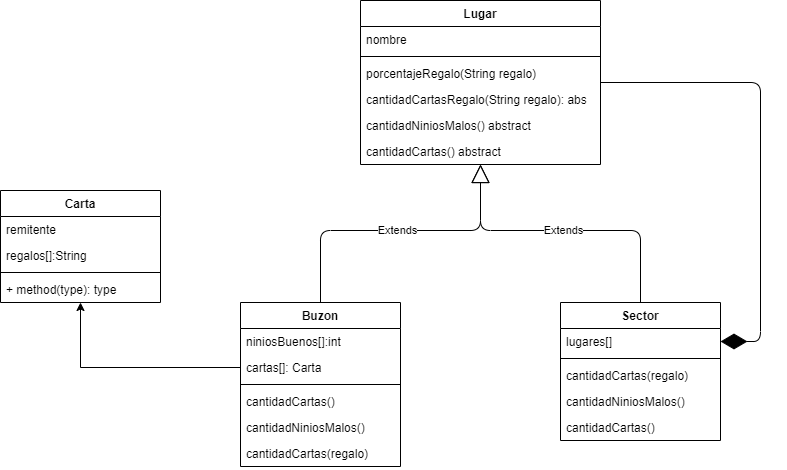

The diagram above was exported from draw.io. Its source (the exported page's mxGraphModel, read from the mxfile embedded in the PNG):
<mxGraphModel dx="1038" dy="624" grid="1" gridSize="10" guides="1" tooltips="1" connect="1" arrows="1" fold="1" page="1" pageScale="1" pageWidth="827" pageHeight="1169" math="0" shadow="0">
  <root>
    <mxCell id="0" />
    <mxCell id="1" parent="0" />
    <mxCell id="OHSoa9cf2O0kz17mDfcU-1" value="Buzon" style="swimlane;fontStyle=1;align=center;verticalAlign=top;childLayout=stackLayout;horizontal=1;startSize=26;horizontalStack=0;resizeParent=1;resizeParentMax=0;resizeLast=0;collapsible=1;marginBottom=0;" vertex="1" parent="1">
      <mxGeometry x="280" y="312" width="160" height="164" as="geometry" />
    </mxCell>
    <mxCell id="OHSoa9cf2O0kz17mDfcU-2" value="niniosBuenos[]:int" style="text;strokeColor=none;fillColor=none;align=left;verticalAlign=top;spacingLeft=4;spacingRight=4;overflow=hidden;rotatable=0;points=[[0,0.5],[1,0.5]];portConstraint=eastwest;" vertex="1" parent="OHSoa9cf2O0kz17mDfcU-1">
      <mxGeometry y="26" width="160" height="26" as="geometry" />
    </mxCell>
    <mxCell id="OHSoa9cf2O0kz17mDfcU-14" value="cartas[]: Carta" style="text;strokeColor=none;fillColor=none;align=left;verticalAlign=top;spacingLeft=4;spacingRight=4;overflow=hidden;rotatable=0;points=[[0,0.5],[1,0.5]];portConstraint=eastwest;" vertex="1" parent="OHSoa9cf2O0kz17mDfcU-1">
      <mxGeometry y="52" width="160" height="26" as="geometry" />
    </mxCell>
    <mxCell id="OHSoa9cf2O0kz17mDfcU-3" value="" style="line;strokeWidth=1;fillColor=none;align=left;verticalAlign=middle;spacingTop=-1;spacingLeft=3;spacingRight=3;rotatable=0;labelPosition=right;points=[];portConstraint=eastwest;" vertex="1" parent="OHSoa9cf2O0kz17mDfcU-1">
      <mxGeometry y="78" width="160" height="8" as="geometry" />
    </mxCell>
    <mxCell id="OHSoa9cf2O0kz17mDfcU-30" value="cantidadCartas()" style="text;strokeColor=none;fillColor=none;align=left;verticalAlign=top;spacingLeft=4;spacingRight=4;overflow=hidden;rotatable=0;points=[[0,0.5],[1,0.5]];portConstraint=eastwest;" vertex="1" parent="OHSoa9cf2O0kz17mDfcU-1">
      <mxGeometry y="86" width="160" height="26" as="geometry" />
    </mxCell>
    <mxCell id="OHSoa9cf2O0kz17mDfcU-29" value="cantidadNiniosMalos()" style="text;strokeColor=none;fillColor=none;align=left;verticalAlign=top;spacingLeft=4;spacingRight=4;overflow=hidden;rotatable=0;points=[[0,0.5],[1,0.5]];portConstraint=eastwest;" vertex="1" parent="OHSoa9cf2O0kz17mDfcU-1">
      <mxGeometry y="112" width="160" height="26" as="geometry" />
    </mxCell>
    <mxCell id="OHSoa9cf2O0kz17mDfcU-28" value="cantidadCartas(regalo)" style="text;strokeColor=none;fillColor=none;align=left;verticalAlign=top;spacingLeft=4;spacingRight=4;overflow=hidden;rotatable=0;points=[[0,0.5],[1,0.5]];portConstraint=eastwest;" vertex="1" parent="OHSoa9cf2O0kz17mDfcU-1">
      <mxGeometry y="138" width="160" height="26" as="geometry" />
    </mxCell>
    <mxCell id="OHSoa9cf2O0kz17mDfcU-5" value="Lugar" style="swimlane;fontStyle=1;align=center;verticalAlign=top;childLayout=stackLayout;horizontal=1;startSize=26;horizontalStack=0;resizeParent=1;resizeParentMax=0;resizeLast=0;collapsible=1;marginBottom=0;" vertex="1" parent="1">
      <mxGeometry x="400" y="10" width="240" height="164" as="geometry" />
    </mxCell>
    <mxCell id="OHSoa9cf2O0kz17mDfcU-6" value="nombre" style="text;strokeColor=none;fillColor=none;align=left;verticalAlign=top;spacingLeft=4;spacingRight=4;overflow=hidden;rotatable=0;points=[[0,0.5],[1,0.5]];portConstraint=eastwest;" vertex="1" parent="OHSoa9cf2O0kz17mDfcU-5">
      <mxGeometry y="26" width="240" height="26" as="geometry" />
    </mxCell>
    <mxCell id="OHSoa9cf2O0kz17mDfcU-7" value="" style="line;strokeWidth=1;fillColor=none;align=left;verticalAlign=middle;spacingTop=-1;spacingLeft=3;spacingRight=3;rotatable=0;labelPosition=right;points=[];portConstraint=eastwest;" vertex="1" parent="OHSoa9cf2O0kz17mDfcU-5">
      <mxGeometry y="52" width="240" height="8" as="geometry" />
    </mxCell>
    <mxCell id="OHSoa9cf2O0kz17mDfcU-8" value="porcentajeRegalo(String regalo)" style="text;strokeColor=none;fillColor=none;align=left;verticalAlign=top;spacingLeft=4;spacingRight=4;overflow=hidden;rotatable=0;points=[[0,0.5],[1,0.5]];portConstraint=eastwest;" vertex="1" parent="OHSoa9cf2O0kz17mDfcU-5">
      <mxGeometry y="60" width="240" height="26" as="geometry" />
    </mxCell>
    <mxCell id="OHSoa9cf2O0kz17mDfcU-17" value="cantidadCartasRegalo(String regalo): abs" style="text;strokeColor=none;fillColor=none;align=left;verticalAlign=top;spacingLeft=4;spacingRight=4;overflow=hidden;rotatable=0;points=[[0,0.5],[1,0.5]];portConstraint=eastwest;" vertex="1" parent="OHSoa9cf2O0kz17mDfcU-5">
      <mxGeometry y="86" width="240" height="26" as="geometry" />
    </mxCell>
    <mxCell id="OHSoa9cf2O0kz17mDfcU-18" value="cantidadNiniosMalos() abstract" style="text;strokeColor=none;fillColor=none;align=left;verticalAlign=top;spacingLeft=4;spacingRight=4;overflow=hidden;rotatable=0;points=[[0,0.5],[1,0.5]];portConstraint=eastwest;" vertex="1" parent="OHSoa9cf2O0kz17mDfcU-5">
      <mxGeometry y="112" width="240" height="26" as="geometry" />
    </mxCell>
    <mxCell id="OHSoa9cf2O0kz17mDfcU-19" value="cantidadCartas() abstract" style="text;strokeColor=none;fillColor=none;align=left;verticalAlign=top;spacingLeft=4;spacingRight=4;overflow=hidden;rotatable=0;points=[[0,0.5],[1,0.5]];portConstraint=eastwest;" vertex="1" parent="OHSoa9cf2O0kz17mDfcU-5">
      <mxGeometry y="138" width="240" height="26" as="geometry" />
    </mxCell>
    <mxCell id="OHSoa9cf2O0kz17mDfcU-9" value="Carta" style="swimlane;fontStyle=1;align=center;verticalAlign=top;childLayout=stackLayout;horizontal=1;startSize=26;horizontalStack=0;resizeParent=1;resizeParentMax=0;resizeLast=0;collapsible=1;marginBottom=0;" vertex="1" parent="1">
      <mxGeometry x="40" y="200" width="160" height="112" as="geometry" />
    </mxCell>
    <mxCell id="OHSoa9cf2O0kz17mDfcU-10" value="remitente" style="text;strokeColor=none;fillColor=none;align=left;verticalAlign=top;spacingLeft=4;spacingRight=4;overflow=hidden;rotatable=0;points=[[0,0.5],[1,0.5]];portConstraint=eastwest;" vertex="1" parent="OHSoa9cf2O0kz17mDfcU-9">
      <mxGeometry y="26" width="160" height="26" as="geometry" />
    </mxCell>
    <mxCell id="OHSoa9cf2O0kz17mDfcU-13" value="regalos[]:String" style="text;strokeColor=none;fillColor=none;align=left;verticalAlign=top;spacingLeft=4;spacingRight=4;overflow=hidden;rotatable=0;points=[[0,0.5],[1,0.5]];portConstraint=eastwest;" vertex="1" parent="OHSoa9cf2O0kz17mDfcU-9">
      <mxGeometry y="52" width="160" height="26" as="geometry" />
    </mxCell>
    <mxCell id="OHSoa9cf2O0kz17mDfcU-11" value="" style="line;strokeWidth=1;fillColor=none;align=left;verticalAlign=middle;spacingTop=-1;spacingLeft=3;spacingRight=3;rotatable=0;labelPosition=right;points=[];portConstraint=eastwest;" vertex="1" parent="OHSoa9cf2O0kz17mDfcU-9">
      <mxGeometry y="78" width="160" height="8" as="geometry" />
    </mxCell>
    <mxCell id="OHSoa9cf2O0kz17mDfcU-12" value="+ method(type): type" style="text;strokeColor=none;fillColor=none;align=left;verticalAlign=top;spacingLeft=4;spacingRight=4;overflow=hidden;rotatable=0;points=[[0,0.5],[1,0.5]];portConstraint=eastwest;" vertex="1" parent="OHSoa9cf2O0kz17mDfcU-9">
      <mxGeometry y="86" width="160" height="26" as="geometry" />
    </mxCell>
    <mxCell id="OHSoa9cf2O0kz17mDfcU-15" style="edgeStyle=orthogonalEdgeStyle;rounded=0;orthogonalLoop=1;jettySize=auto;html=1;" edge="1" parent="1" source="OHSoa9cf2O0kz17mDfcU-14" target="OHSoa9cf2O0kz17mDfcU-9">
      <mxGeometry relative="1" as="geometry" />
    </mxCell>
    <mxCell id="OHSoa9cf2O0kz17mDfcU-16" value="Extends" style="endArrow=block;endSize=16;endFill=0;html=1;" edge="1" parent="1" source="OHSoa9cf2O0kz17mDfcU-1" target="OHSoa9cf2O0kz17mDfcU-5">
      <mxGeometry width="160" relative="1" as="geometry">
        <mxPoint x="330" y="320" as="sourcePoint" />
        <mxPoint x="490" y="320" as="targetPoint" />
        <Array as="points">
          <mxPoint x="360" y="240" />
          <mxPoint x="520" y="240" />
        </Array>
      </mxGeometry>
    </mxCell>
    <mxCell id="OHSoa9cf2O0kz17mDfcU-20" value="Sector" style="swimlane;fontStyle=1;align=center;verticalAlign=top;childLayout=stackLayout;horizontal=1;startSize=26;horizontalStack=0;resizeParent=1;resizeParentMax=0;resizeLast=0;collapsible=1;marginBottom=0;" vertex="1" parent="1">
      <mxGeometry x="600" y="312" width="160" height="138" as="geometry" />
    </mxCell>
    <mxCell id="OHSoa9cf2O0kz17mDfcU-21" value="lugares[]" style="text;strokeColor=none;fillColor=none;align=left;verticalAlign=top;spacingLeft=4;spacingRight=4;overflow=hidden;rotatable=0;points=[[0,0.5],[1,0.5]];portConstraint=eastwest;" vertex="1" parent="OHSoa9cf2O0kz17mDfcU-20">
      <mxGeometry y="26" width="160" height="26" as="geometry" />
    </mxCell>
    <mxCell id="OHSoa9cf2O0kz17mDfcU-22" value="" style="line;strokeWidth=1;fillColor=none;align=left;verticalAlign=middle;spacingTop=-1;spacingLeft=3;spacingRight=3;rotatable=0;labelPosition=right;points=[];portConstraint=eastwest;" vertex="1" parent="OHSoa9cf2O0kz17mDfcU-20">
      <mxGeometry y="52" width="160" height="8" as="geometry" />
    </mxCell>
    <mxCell id="OHSoa9cf2O0kz17mDfcU-23" value="cantidadCartas(regalo)" style="text;strokeColor=none;fillColor=none;align=left;verticalAlign=top;spacingLeft=4;spacingRight=4;overflow=hidden;rotatable=0;points=[[0,0.5],[1,0.5]];portConstraint=eastwest;" vertex="1" parent="OHSoa9cf2O0kz17mDfcU-20">
      <mxGeometry y="60" width="160" height="26" as="geometry" />
    </mxCell>
    <mxCell id="OHSoa9cf2O0kz17mDfcU-26" value="cantidadNiniosMalos()" style="text;strokeColor=none;fillColor=none;align=left;verticalAlign=top;spacingLeft=4;spacingRight=4;overflow=hidden;rotatable=0;points=[[0,0.5],[1,0.5]];portConstraint=eastwest;" vertex="1" parent="OHSoa9cf2O0kz17mDfcU-20">
      <mxGeometry y="86" width="160" height="26" as="geometry" />
    </mxCell>
    <mxCell id="OHSoa9cf2O0kz17mDfcU-27" value="cantidadCartas()" style="text;strokeColor=none;fillColor=none;align=left;verticalAlign=top;spacingLeft=4;spacingRight=4;overflow=hidden;rotatable=0;points=[[0,0.5],[1,0.5]];portConstraint=eastwest;" vertex="1" parent="OHSoa9cf2O0kz17mDfcU-20">
      <mxGeometry y="112" width="160" height="26" as="geometry" />
    </mxCell>
    <mxCell id="OHSoa9cf2O0kz17mDfcU-24" value="" style="endArrow=diamondThin;endFill=1;endSize=24;html=1;" edge="1" parent="1" source="OHSoa9cf2O0kz17mDfcU-5" target="OHSoa9cf2O0kz17mDfcU-21">
      <mxGeometry width="160" relative="1" as="geometry">
        <mxPoint x="330" y="220" as="sourcePoint" />
        <mxPoint x="490" y="220" as="targetPoint" />
        <Array as="points">
          <mxPoint x="800" y="92" />
          <mxPoint x="800" y="351" />
        </Array>
      </mxGeometry>
    </mxCell>
    <mxCell id="OHSoa9cf2O0kz17mDfcU-25" value="Extends" style="endArrow=block;endSize=16;endFill=0;html=1;" edge="1" parent="1" source="OHSoa9cf2O0kz17mDfcU-20" target="OHSoa9cf2O0kz17mDfcU-5">
      <mxGeometry width="160" relative="1" as="geometry">
        <mxPoint x="330" y="220" as="sourcePoint" />
        <mxPoint x="490" y="220" as="targetPoint" />
        <Array as="points">
          <mxPoint x="680" y="240" />
          <mxPoint x="520" y="240" />
        </Array>
      </mxGeometry>
    </mxCell>
  </root>
</mxGraphModel>